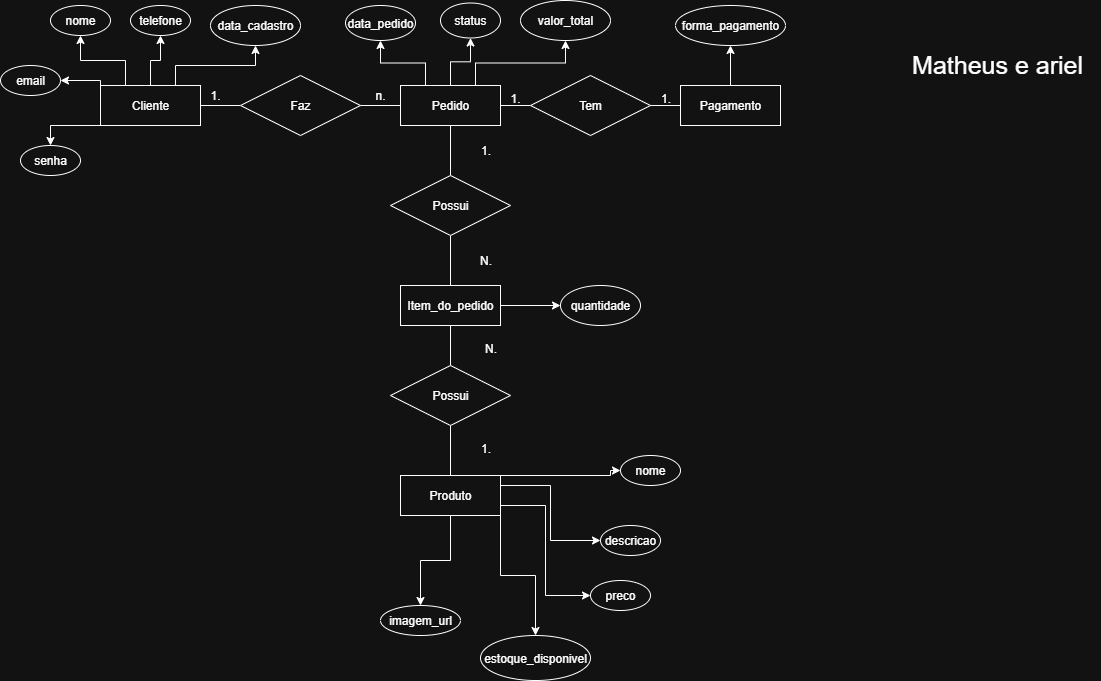

The diagram above was exported from draw.io. Its source (the exported page's mxGraphModel, read from the mxfile embedded in the PNG):
<mxGraphModel dx="1042" dy="527" grid="1" gridSize="10" guides="1" tooltips="1" connect="1" arrows="1" fold="1" page="1" pageScale="1" pageWidth="827" pageHeight="1169" math="0" shadow="0">
  <root>
    <mxCell id="0" />
    <mxCell id="1" parent="0" />
    <mxCell id="f0LEuJo5k1kXNEBZ0rW9-9" style="edgeStyle=orthogonalEdgeStyle;rounded=0;orthogonalLoop=1;jettySize=auto;html=1;endArrow=none;endFill=0;" parent="1" source="f0LEuJo5k1kXNEBZ0rW9-1" target="f0LEuJo5k1kXNEBZ0rW9-6" edge="1">
      <mxGeometry relative="1" as="geometry" />
    </mxCell>
    <mxCell id="rG4jGV2bpz543-GIwAUK-3" style="edgeStyle=orthogonalEdgeStyle;rounded=0;orthogonalLoop=1;jettySize=auto;html=1;exitX=0.75;exitY=0;exitDx=0;exitDy=0;entryX=0.5;entryY=1;entryDx=0;entryDy=0;" parent="1" source="f0LEuJo5k1kXNEBZ0rW9-1" target="iTPm6TO1I0uvYz-o4xO0-4" edge="1">
      <mxGeometry relative="1" as="geometry" />
    </mxCell>
    <mxCell id="rG4jGV2bpz543-GIwAUK-4" style="edgeStyle=orthogonalEdgeStyle;rounded=0;orthogonalLoop=1;jettySize=auto;html=1;exitX=0.5;exitY=0;exitDx=0;exitDy=0;entryX=0.5;entryY=1;entryDx=0;entryDy=0;" parent="1" source="f0LEuJo5k1kXNEBZ0rW9-1" target="iTPm6TO1I0uvYz-o4xO0-3" edge="1">
      <mxGeometry relative="1" as="geometry" />
    </mxCell>
    <mxCell id="rG4jGV2bpz543-GIwAUK-5" style="edgeStyle=orthogonalEdgeStyle;rounded=0;orthogonalLoop=1;jettySize=auto;html=1;exitX=0.25;exitY=0;exitDx=0;exitDy=0;entryX=0.5;entryY=1;entryDx=0;entryDy=0;" parent="1" source="f0LEuJo5k1kXNEBZ0rW9-1" target="iTPm6TO1I0uvYz-o4xO0-2" edge="1">
      <mxGeometry relative="1" as="geometry" />
    </mxCell>
    <mxCell id="rG4jGV2bpz543-GIwAUK-6" style="edgeStyle=orthogonalEdgeStyle;rounded=0;orthogonalLoop=1;jettySize=auto;html=1;exitX=0;exitY=0;exitDx=0;exitDy=0;entryX=1;entryY=0.5;entryDx=0;entryDy=0;" parent="1" source="f0LEuJo5k1kXNEBZ0rW9-1" target="3Y-LfeSXHmm8snvKFxf--1" edge="1">
      <mxGeometry relative="1" as="geometry">
        <Array as="points">
          <mxPoint x="190" y="85" />
        </Array>
      </mxGeometry>
    </mxCell>
    <mxCell id="rG4jGV2bpz543-GIwAUK-7" style="edgeStyle=orthogonalEdgeStyle;rounded=0;orthogonalLoop=1;jettySize=auto;html=1;exitX=0;exitY=1;exitDx=0;exitDy=0;entryX=0.5;entryY=0;entryDx=0;entryDy=0;" parent="1" source="f0LEuJo5k1kXNEBZ0rW9-1" target="iTPm6TO1I0uvYz-o4xO0-1" edge="1">
      <mxGeometry relative="1" as="geometry">
        <Array as="points">
          <mxPoint x="140" y="130" />
        </Array>
      </mxGeometry>
    </mxCell>
    <mxCell id="f0LEuJo5k1kXNEBZ0rW9-1" value="Cliente" style="whiteSpace=wrap;html=1;align=center;" parent="1" vertex="1">
      <mxGeometry x="190" y="90" width="100" height="40" as="geometry" />
    </mxCell>
    <mxCell id="f0LEuJo5k1kXNEBZ0rW9-16" style="edgeStyle=orthogonalEdgeStyle;rounded=0;orthogonalLoop=1;jettySize=auto;html=1;endArrow=none;endFill=0;" parent="1" source="f0LEuJo5k1kXNEBZ0rW9-2" target="f0LEuJo5k1kXNEBZ0rW9-14" edge="1">
      <mxGeometry relative="1" as="geometry" />
    </mxCell>
    <mxCell id="0dhIs3kqggscScQO_nqF-1" style="edgeStyle=orthogonalEdgeStyle;rounded=0;orthogonalLoop=1;jettySize=auto;html=1;exitX=1;exitY=0;exitDx=0;exitDy=0;entryX=0;entryY=0.5;entryDx=0;entryDy=0;" parent="1" source="f0LEuJo5k1kXNEBZ0rW9-2" target="joFmP9SJnQD2nXrZ3ElF-5" edge="1">
      <mxGeometry relative="1" as="geometry">
        <Array as="points">
          <mxPoint x="700" y="480" />
        </Array>
      </mxGeometry>
    </mxCell>
    <mxCell id="0dhIs3kqggscScQO_nqF-2" style="edgeStyle=orthogonalEdgeStyle;rounded=0;orthogonalLoop=1;jettySize=auto;html=1;exitX=1;exitY=0.25;exitDx=0;exitDy=0;entryX=0;entryY=0.5;entryDx=0;entryDy=0;" parent="1" source="f0LEuJo5k1kXNEBZ0rW9-2" target="joFmP9SJnQD2nXrZ3ElF-4" edge="1">
      <mxGeometry relative="1" as="geometry" />
    </mxCell>
    <mxCell id="0dhIs3kqggscScQO_nqF-3" style="edgeStyle=orthogonalEdgeStyle;rounded=0;orthogonalLoop=1;jettySize=auto;html=1;exitX=1;exitY=0.75;exitDx=0;exitDy=0;entryX=0;entryY=0.5;entryDx=0;entryDy=0;" parent="1" source="f0LEuJo5k1kXNEBZ0rW9-2" target="joFmP9SJnQD2nXrZ3ElF-3" edge="1">
      <mxGeometry relative="1" as="geometry" />
    </mxCell>
    <mxCell id="0dhIs3kqggscScQO_nqF-4" style="edgeStyle=orthogonalEdgeStyle;rounded=0;orthogonalLoop=1;jettySize=auto;html=1;exitX=1;exitY=1;exitDx=0;exitDy=0;" parent="1" source="f0LEuJo5k1kXNEBZ0rW9-2" target="joFmP9SJnQD2nXrZ3ElF-2" edge="1">
      <mxGeometry relative="1" as="geometry" />
    </mxCell>
    <mxCell id="0dhIs3kqggscScQO_nqF-5" style="edgeStyle=orthogonalEdgeStyle;rounded=0;orthogonalLoop=1;jettySize=auto;html=1;entryX=0.5;entryY=0;entryDx=0;entryDy=0;" parent="1" source="f0LEuJo5k1kXNEBZ0rW9-2" target="joFmP9SJnQD2nXrZ3ElF-1" edge="1">
      <mxGeometry relative="1" as="geometry" />
    </mxCell>
    <mxCell id="f0LEuJo5k1kXNEBZ0rW9-2" value="Produto" style="whiteSpace=wrap;html=1;align=center;" parent="1" vertex="1">
      <mxGeometry x="490" y="480" width="100" height="40" as="geometry" />
    </mxCell>
    <mxCell id="f0LEuJo5k1kXNEBZ0rW9-10" style="edgeStyle=orthogonalEdgeStyle;rounded=0;orthogonalLoop=1;jettySize=auto;html=1;endArrow=none;endFill=0;" parent="1" source="f0LEuJo5k1kXNEBZ0rW9-3" target="f0LEuJo5k1kXNEBZ0rW9-6" edge="1">
      <mxGeometry relative="1" as="geometry" />
    </mxCell>
    <mxCell id="f0LEuJo5k1kXNEBZ0rW9-18" style="edgeStyle=orthogonalEdgeStyle;rounded=0;orthogonalLoop=1;jettySize=auto;html=1;endArrow=none;endFill=0;" parent="1" source="f0LEuJo5k1kXNEBZ0rW9-3" target="f0LEuJo5k1kXNEBZ0rW9-17" edge="1">
      <mxGeometry relative="1" as="geometry" />
    </mxCell>
    <mxCell id="LPdO-Spb7r-yPJX3ImDh-1" style="edgeStyle=orthogonalEdgeStyle;rounded=0;orthogonalLoop=1;jettySize=auto;html=1;exitX=0.25;exitY=0;exitDx=0;exitDy=0;entryX=0.5;entryY=1;entryDx=0;entryDy=0;" parent="1" source="f0LEuJo5k1kXNEBZ0rW9-3" target="UFapWCBkh9gv0834NZYG-1" edge="1">
      <mxGeometry relative="1" as="geometry" />
    </mxCell>
    <mxCell id="LPdO-Spb7r-yPJX3ImDh-2" style="edgeStyle=orthogonalEdgeStyle;rounded=0;orthogonalLoop=1;jettySize=auto;html=1;exitX=0.5;exitY=0;exitDx=0;exitDy=0;entryX=0.5;entryY=1;entryDx=0;entryDy=0;" parent="1" source="f0LEuJo5k1kXNEBZ0rW9-3" target="UFapWCBkh9gv0834NZYG-2" edge="1">
      <mxGeometry relative="1" as="geometry" />
    </mxCell>
    <mxCell id="LPdO-Spb7r-yPJX3ImDh-3" style="edgeStyle=orthogonalEdgeStyle;rounded=0;orthogonalLoop=1;jettySize=auto;html=1;exitX=0.75;exitY=0;exitDx=0;exitDy=0;entryX=0.5;entryY=1;entryDx=0;entryDy=0;" parent="1" source="f0LEuJo5k1kXNEBZ0rW9-3" target="UFapWCBkh9gv0834NZYG-3" edge="1">
      <mxGeometry relative="1" as="geometry" />
    </mxCell>
    <mxCell id="f0LEuJo5k1kXNEBZ0rW9-3" value="Pedido" style="whiteSpace=wrap;html=1;align=center;" parent="1" vertex="1">
      <mxGeometry x="490" y="90" width="100" height="40" as="geometry" />
    </mxCell>
    <mxCell id="f0LEuJo5k1kXNEBZ0rW9-15" style="edgeStyle=orthogonalEdgeStyle;rounded=0;orthogonalLoop=1;jettySize=auto;html=1;endArrow=none;endFill=0;" parent="1" source="f0LEuJo5k1kXNEBZ0rW9-4" target="f0LEuJo5k1kXNEBZ0rW9-14" edge="1">
      <mxGeometry relative="1" as="geometry" />
    </mxCell>
    <mxCell id="U64JKFsUnzUMkzarkO2h-2" style="edgeStyle=orthogonalEdgeStyle;rounded=0;orthogonalLoop=1;jettySize=auto;html=1;exitX=1;exitY=0.5;exitDx=0;exitDy=0;entryX=0;entryY=0.5;entryDx=0;entryDy=0;" parent="1" source="f0LEuJo5k1kXNEBZ0rW9-4" target="U64JKFsUnzUMkzarkO2h-1" edge="1">
      <mxGeometry relative="1" as="geometry" />
    </mxCell>
    <mxCell id="f0LEuJo5k1kXNEBZ0rW9-4" value="Item_do_pedido" style="whiteSpace=wrap;html=1;align=center;" parent="1" vertex="1">
      <mxGeometry x="490" y="290" width="100" height="40" as="geometry" />
    </mxCell>
    <mxCell id="f0LEuJo5k1kXNEBZ0rW9-19" style="edgeStyle=orthogonalEdgeStyle;rounded=0;orthogonalLoop=1;jettySize=auto;html=1;endArrow=none;endFill=0;" parent="1" source="f0LEuJo5k1kXNEBZ0rW9-5" target="f0LEuJo5k1kXNEBZ0rW9-17" edge="1">
      <mxGeometry relative="1" as="geometry" />
    </mxCell>
    <mxCell id="jPF-gn4z2S6wCcFAbWUg-2" style="edgeStyle=orthogonalEdgeStyle;rounded=0;orthogonalLoop=1;jettySize=auto;html=1;exitX=0.5;exitY=0;exitDx=0;exitDy=0;entryX=0.5;entryY=1;entryDx=0;entryDy=0;" parent="1" source="f0LEuJo5k1kXNEBZ0rW9-5" target="jPF-gn4z2S6wCcFAbWUg-1" edge="1">
      <mxGeometry relative="1" as="geometry" />
    </mxCell>
    <mxCell id="f0LEuJo5k1kXNEBZ0rW9-5" value="Pagamento" style="whiteSpace=wrap;html=1;align=center;" parent="1" vertex="1">
      <mxGeometry x="770" y="90" width="100" height="40" as="geometry" />
    </mxCell>
    <mxCell id="f0LEuJo5k1kXNEBZ0rW9-6" value="Faz" style="shape=rhombus;perimeter=rhombusPerimeter;whiteSpace=wrap;html=1;align=center;" parent="1" vertex="1">
      <mxGeometry x="330" y="80" width="120" height="60" as="geometry" />
    </mxCell>
    <mxCell id="f0LEuJo5k1kXNEBZ0rW9-12" style="edgeStyle=orthogonalEdgeStyle;rounded=0;orthogonalLoop=1;jettySize=auto;html=1;endArrow=none;endFill=0;" parent="1" source="f0LEuJo5k1kXNEBZ0rW9-11" target="f0LEuJo5k1kXNEBZ0rW9-3" edge="1">
      <mxGeometry relative="1" as="geometry" />
    </mxCell>
    <mxCell id="f0LEuJo5k1kXNEBZ0rW9-13" style="edgeStyle=orthogonalEdgeStyle;rounded=0;orthogonalLoop=1;jettySize=auto;html=1;endArrow=none;endFill=0;" parent="1" source="f0LEuJo5k1kXNEBZ0rW9-11" target="f0LEuJo5k1kXNEBZ0rW9-4" edge="1">
      <mxGeometry relative="1" as="geometry" />
    </mxCell>
    <mxCell id="f0LEuJo5k1kXNEBZ0rW9-11" value="Possui" style="shape=rhombus;perimeter=rhombusPerimeter;whiteSpace=wrap;html=1;align=center;" parent="1" vertex="1">
      <mxGeometry x="480" y="180" width="120" height="60" as="geometry" />
    </mxCell>
    <mxCell id="f0LEuJo5k1kXNEBZ0rW9-14" value="Possui" style="shape=rhombus;perimeter=rhombusPerimeter;whiteSpace=wrap;html=1;align=center;" parent="1" vertex="1">
      <mxGeometry x="480" y="370" width="120" height="60" as="geometry" />
    </mxCell>
    <mxCell id="f0LEuJo5k1kXNEBZ0rW9-17" value="Tem" style="shape=rhombus;perimeter=rhombusPerimeter;whiteSpace=wrap;html=1;align=center;" parent="1" vertex="1">
      <mxGeometry x="620" y="80" width="120" height="60" as="geometry" />
    </mxCell>
    <mxCell id="DgdukuzUwgpHCIV-SYO--2" value="1." style="text;html=1;align=center;verticalAlign=middle;whiteSpace=wrap;rounded=0;" parent="1" vertex="1">
      <mxGeometry x="280" y="90" width="50" height="20" as="geometry" />
    </mxCell>
    <mxCell id="DgdukuzUwgpHCIV-SYO--3" value="n." style="text;html=1;align=center;verticalAlign=middle;whiteSpace=wrap;rounded=0;" parent="1" vertex="1">
      <mxGeometry x="440" y="85" width="60" height="30" as="geometry" />
    </mxCell>
    <mxCell id="DgdukuzUwgpHCIV-SYO--4" value="1." style="text;html=1;align=center;verticalAlign=middle;whiteSpace=wrap;rounded=0;" parent="1" vertex="1">
      <mxGeometry x="580" y="90" width="50" height="25" as="geometry" />
    </mxCell>
    <mxCell id="DgdukuzUwgpHCIV-SYO--5" value="1." style="text;html=1;align=center;verticalAlign=middle;resizable=0;points=[];autosize=1;strokeColor=none;fillColor=none;" parent="1" vertex="1">
      <mxGeometry x="740" y="87.5" width="30" height="30" as="geometry" />
    </mxCell>
    <mxCell id="DgdukuzUwgpHCIV-SYO--6" value="1." style="text;html=1;align=center;verticalAlign=middle;resizable=0;points=[];autosize=1;strokeColor=none;fillColor=none;" parent="1" vertex="1">
      <mxGeometry x="560" y="140" width="30" height="30" as="geometry" />
    </mxCell>
    <mxCell id="DgdukuzUwgpHCIV-SYO--7" value="N." style="text;html=1;align=center;verticalAlign=middle;resizable=0;points=[];autosize=1;strokeColor=none;fillColor=none;" parent="1" vertex="1">
      <mxGeometry x="555" y="250" width="40" height="30" as="geometry" />
    </mxCell>
    <mxCell id="DgdukuzUwgpHCIV-SYO--8" value="N." style="text;html=1;align=center;verticalAlign=middle;resizable=0;points=[];autosize=1;strokeColor=none;fillColor=none;" parent="1" vertex="1">
      <mxGeometry x="560" y="338" width="40" height="30" as="geometry" />
    </mxCell>
    <mxCell id="DgdukuzUwgpHCIV-SYO--9" value="1.&lt;div&gt;&lt;br&gt;&lt;/div&gt;" style="text;html=1;align=center;verticalAlign=middle;resizable=0;points=[];autosize=1;strokeColor=none;fillColor=none;" parent="1" vertex="1">
      <mxGeometry x="560" y="440" width="30" height="40" as="geometry" />
    </mxCell>
    <mxCell id="3Y-LfeSXHmm8snvKFxf--1" value="email" style="ellipse;whiteSpace=wrap;html=1;" parent="1" vertex="1">
      <mxGeometry x="90" y="70" width="60" height="30" as="geometry" />
    </mxCell>
    <mxCell id="iTPm6TO1I0uvYz-o4xO0-1" value="senha" style="ellipse;whiteSpace=wrap;html=1;" parent="1" vertex="1">
      <mxGeometry x="110" y="150" width="60" height="30" as="geometry" />
    </mxCell>
    <mxCell id="iTPm6TO1I0uvYz-o4xO0-2" value="nome" style="ellipse;whiteSpace=wrap;html=1;" parent="1" vertex="1">
      <mxGeometry x="140" y="10" width="60" height="30" as="geometry" />
    </mxCell>
    <mxCell id="iTPm6TO1I0uvYz-o4xO0-3" value="telefone" style="ellipse;whiteSpace=wrap;html=1;" parent="1" vertex="1">
      <mxGeometry x="220" y="10" width="60" height="30" as="geometry" />
    </mxCell>
    <mxCell id="iTPm6TO1I0uvYz-o4xO0-4" value="data_cadastro" style="ellipse;whiteSpace=wrap;html=1;" parent="1" vertex="1">
      <mxGeometry x="300" y="10" width="90" height="40" as="geometry" />
    </mxCell>
    <mxCell id="UFapWCBkh9gv0834NZYG-1" value="data_pedido" style="ellipse;whiteSpace=wrap;html=1;" parent="1" vertex="1">
      <mxGeometry x="435" y="10" width="70" height="35" as="geometry" />
    </mxCell>
    <mxCell id="UFapWCBkh9gv0834NZYG-2" value="status" style="ellipse;whiteSpace=wrap;html=1;" parent="1" vertex="1">
      <mxGeometry x="530" y="7.5" width="60" height="35" as="geometry" />
    </mxCell>
    <mxCell id="UFapWCBkh9gv0834NZYG-3" value="valor_total" style="ellipse;whiteSpace=wrap;html=1;" parent="1" vertex="1">
      <mxGeometry x="610" y="5" width="90" height="40" as="geometry" />
    </mxCell>
    <mxCell id="jPF-gn4z2S6wCcFAbWUg-1" value="forma_pagamento" style="ellipse;whiteSpace=wrap;html=1;" parent="1" vertex="1">
      <mxGeometry x="765" y="10" width="110" height="40" as="geometry" />
    </mxCell>
    <mxCell id="U64JKFsUnzUMkzarkO2h-1" value="quantidade" style="ellipse;whiteSpace=wrap;html=1;" parent="1" vertex="1">
      <mxGeometry x="650" y="290" width="80" height="40" as="geometry" />
    </mxCell>
    <mxCell id="joFmP9SJnQD2nXrZ3ElF-1" value="imagem_url" style="ellipse;whiteSpace=wrap;html=1;" parent="1" vertex="1">
      <mxGeometry x="470" y="610" width="80" height="30" as="geometry" />
    </mxCell>
    <mxCell id="joFmP9SJnQD2nXrZ3ElF-2" value="estoque_disponivel" style="ellipse;whiteSpace=wrap;html=1;" parent="1" vertex="1">
      <mxGeometry x="570" y="640" width="110" height="45" as="geometry" />
    </mxCell>
    <mxCell id="joFmP9SJnQD2nXrZ3ElF-3" value="preco" style="ellipse;whiteSpace=wrap;html=1;" parent="1" vertex="1">
      <mxGeometry x="680" y="585" width="60" height="30" as="geometry" />
    </mxCell>
    <mxCell id="joFmP9SJnQD2nXrZ3ElF-4" value="descricao" style="ellipse;whiteSpace=wrap;html=1;" parent="1" vertex="1">
      <mxGeometry x="690" y="530" width="60" height="30" as="geometry" />
    </mxCell>
    <mxCell id="joFmP9SJnQD2nXrZ3ElF-5" value="nome" style="ellipse;whiteSpace=wrap;html=1;" parent="1" vertex="1">
      <mxGeometry x="710" y="460" width="60" height="30" as="geometry" />
    </mxCell>
    <mxCell id="eNR6SOuQTlqJzOHiI3TD-1" value="Matheus e ariel&amp;nbsp;" style="text;html=1;align=center;verticalAlign=middle;resizable=0;points=[];autosize=1;strokeColor=none;fillColor=none;fontSize=25;" parent="1" vertex="1">
      <mxGeometry x="990" y="47.5" width="200" height="40" as="geometry" />
    </mxCell>
  </root>
</mxGraphModel>